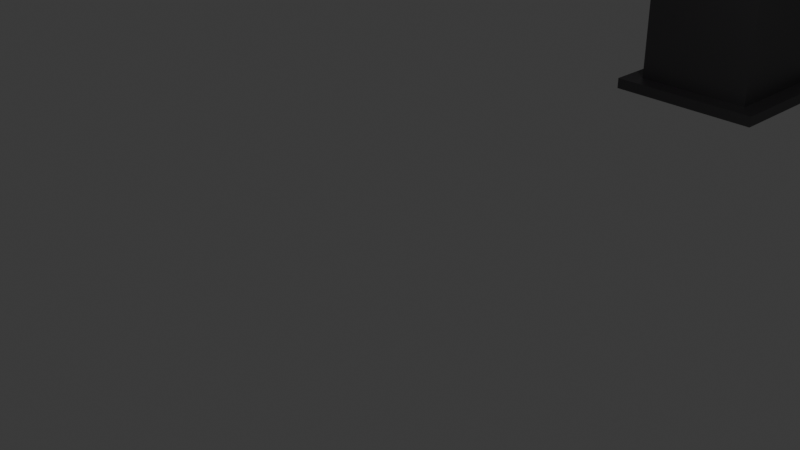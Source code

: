# Source: RoadBlock.blend  (saved by Blender 4.4.30; exported with 4.5.12 LTS)
import bpy
from mathutils import Matrix  # noqa: F401  (used for matrix-valued properties, if any)

bpy.ops.wm.read_factory_settings(use_empty=True)
scene = bpy.context.scene
scene.name = 'Scene'

# ---- collections
col_collection = bpy.data.collections.new('Collection'); scene.collection.children.link(col_collection)

# ---- images (referenced by path relative to the original .blend; pixels are not part of the script)
import os
ASSET_DIR = os.environ.get("B2B_ASSET_DIR", "")  # directory of the original .blend (textures are referenced by path, not embedded)
HERE = os.path.dirname(os.path.abspath(__file__))  # packed textures are extracted next to this script under _unpacked/

def load_image(name, relpath, width, height, colorspace="sRGB"):
    """Load a texture the original file referenced (path relative to the .blend, or extracted next to this script)."""
    p = next((c for c in (os.path.join(HERE, relpath), os.path.join(ASSET_DIR, relpath)) if relpath and os.path.exists(c)), "")
    if p:
        img = bpy.data.images.load(p, check_existing=True)
        img.name = name
    else:  # same state as the original file: an image datablock whose file is absent (Cycles renders it pink)
        img = bpy.data.images.new(name, width, height)
        img.source = "FILE"
        img.filepath = "//" + (relpath or name)
    img.colorspace_settings.name = colorspace
    return img
img_roadblock_texture_png = load_image('RoadBlock Texture.png', 'RoadBlock Texture.png', 1024, 1024, 'sRGB')

# ---- materials (node trees are filled in below, after node groups)
mat_material_001 = bpy.data.materials.new('Material.001')
mat_material_003 = bpy.data.materials.new('Material.003')

# ---- material node trees
mat_material_001.use_nodes = True; mat_material_001.node_tree.nodes.clear()
_N = mat_material_001.node_tree.nodes; _L = mat_material_001.node_tree.links
n0 = _N.new('ShaderNodeBsdfPrincipled'); n0.name = 'Principled BSDF'; n0.location = (10, 300)
n0.inputs[0].default_value = (0.1206, 0.1189, 0.1223, 1.0)
n0.inputs[1].default_value = 1.0
n1 = _N.new('ShaderNodeOutputMaterial'); n1.name = 'Material Output'; n1.location = (300, 300)
_L.new(n0.outputs[0], n1.inputs[0])
n1.is_active_output = True
mat_material_003.use_nodes = True; mat_material_003.node_tree.nodes.clear()
_N = mat_material_003.node_tree.nodes; _L = mat_material_003.node_tree.links
n0 = _N.new('ShaderNodeBsdfPrincipled'); n0.name = 'Principled BSDF'; n0.location = (10, 300)
n1 = _N.new('ShaderNodeOutputMaterial'); n1.name = 'Material Output'; n1.location = (300, 300)
n2 = _N.new('ShaderNodeTexImage'); n2.name = 'Image Texture'; n2.location = (-371, 269)
n2.image = img_roadblock_texture_png
_L.new(n0.outputs[0], n1.inputs[0])
_L.new(n2.outputs[0], n0.inputs[0])
n1.is_active_output = True

# ---- world
world_world = bpy.data.worlds.new('World'); scene.world = world_world
world_world.use_nodes = True; world_world.node_tree.nodes.clear()
_N = world_world.node_tree.nodes; _L = world_world.node_tree.links
n0 = _N.new('ShaderNodeOutputWorld'); n0.name = 'World Output'; n0.location = (300, 300)
n1 = _N.new('ShaderNodeBackground'); n1.name = 'Background'; n1.location = (10, 300)
n1.inputs[0].default_value = (0.05088, 0.05088, 0.05088, 1.0)
_L.new(n1.outputs[0], n0.inputs[0])
n0.is_active_output = True
world_world.color = (0.05088, 0.05088, 0.05088)
world_world.sun_shadow_jitter_overblur = 0.0

# ---- cameras
cam_camera = bpy.data.cameras.new('Camera')
cam_camera.clip_end = 100.0
cam_camera.ortho_scale = 7.314

# ---- lights
light_light = bpy.data.lights.new('Light', 'POINT')
light_light.energy = 1000.0
light_light.shadow_soft_size = 0.1

# ---- meshes
me_cube_003 = bpy.data.meshes.new('Cube.003')
me_cube_003.from_pydata([(-1.0, -1.0, -1.0), (-0.7713, -0.7713, 1.0), (-1.0, 1.0, -1.0), (-0.7713, 0.7713, 1.0), (1.0, -1.0, -1.0), (0.7713, -0.7713, 1.0), (1.0, 1.0, -1.0), (0.7713, 0.7713, 1.0), (-1.0, -1.0, 1.0), (-1.0, 1.0, 1.0), (1.0, 1.0, 1.0), (1.0, -1.0, 1.0), (-0.7713, -0.7713, 169.3), (-0.7713, 0.7713, 169.3), (0.7713, 0.7713, 169.3), (0.7713, -0.7713, 169.3)], [], [(0, 8, 9, 2), (2, 9, 10, 6), (6, 10, 11, 4), (4, 11, 8, 0), (2, 6, 4, 0), (1, 5, 15, 12), (1, 3, 9, 8), (3, 7, 10, 9), (7, 5, 11, 10), (5, 1, 8, 11), (14, 13, 12, 15), (7, 3, 13, 14), (5, 7, 14, 15), (3, 1, 12, 13)])
me_cube_003.polygons.foreach_set('use_smooth', [True] * 14)
_k = set([(0, 2), (0, 4), (0, 8), (1, 3), (1, 5), (1, 12), (2, 6), (2, 9), (3, 7), (3, 13), (4, 6), (4, 11), (5, 7), (5, 15), (6, 10), (7, 14), (8, 9), (8, 11), (9, 10), (10, 11), (12, 13), (12, 15), (13, 14), (14, 15)])
me_cube_003.attributes.new('sharp_edge', 'BOOLEAN', 'EDGE').data.foreach_set('value', [ (min(e.vertices), max(e.vertices)) in _k for e in me_cube_003.edges])
_uv = me_cube_003.uv_layers.new(name='UVMap')
_uv.uv.foreach_set('vector', [0.375, 0.0, 0.625, 0.0, 0.625, 0.25, 0.375, 0.25, 0.375, 0.25, 0.625, 0.25, 0.625, 0.5, 0.375, 0.5, 0.375, 0.5, 0.625, 0.5, 0.625, 0.75, 0.375, 0.75, 0.375, 0.75, 0.625, 0.75, 0.625, 1.0, 0.375, 1.0, 0.125, 0.5, 0.375, 0.5, 0.375, 0.75, 0.125, 0.75, 0.8464, 0.7214, 0.6536, 0.7214, 0.6536, 0.7214, 0.8464, 0.7214, 0.8464, 0.7214, 0.8464, 0.5286, 0.875, 0.5, 0.875, 0.75, 0.8464, 0.5286, 0.6536, 0.5286, 0.625, 0.5, 0.875, 0.5, 0.6536, 0.5286, 0.6536, 0.7214, 0.625, 0.75, 0.625, 0.5, 0.6536, 0.7214, 0.8464, 0.7214, 0.875, 0.75, 0.625, 0.75, 0.6536, 0.5286, 0.8464, 0.5286, 0.8464, 0.7214, 0.6536, 0.7214, 0.6536, 0.5286, 0.8464, 0.5286, 0.8464, 0.5286, 0.6536, 0.5286, 0.6536, 0.7214, 0.6536, 0.5286, 0.6536, 0.5286, 0.6536, 0.7214, 0.8464, 0.5286, 0.8464, 0.7214, 0.8464, 0.7214, 0.8464, 0.5286])
me_cube_003.materials.append(mat_material_001)
me_cube_003.update()
me_cube_004 = bpy.data.meshes.new('Cube.004')
me_cube_004.from_pydata([(-1.0, -1.0, -1.0), (-1.0, -1.0, 1.0), (-1.0, 1.0, -1.0), (-1.0, 1.0, 1.0), (1.0, -1.0, -1.0), (1.0, -1.0, 1.0), (1.0, 1.0, -1.0), (1.0, 1.0, 1.0)], [], [(0, 1, 3, 2), (2, 3, 7, 6), (6, 7, 5, 4), (4, 5, 1, 0), (2, 6, 4, 0), (7, 3, 1, 5)])
_uv = me_cube_004.uv_layers.new(name='UVMap')
_uv.uv.foreach_set('vector', [0.002339, 1.003, 0.002339, 0.0001714, 0.996, 0.0001713, 0.9991, 1.003, 0.4698, 1.003, 0.4667, 0.0001713, 0.5599, 0.0001713, 0.563, 1.003, 0.9986, 0.006152, 1.002, 1.002, -0.002199, 1.002, -0.002199, -0.002198, 0.4849, 1.003, 0.4818, 0.0001713, 0.575, 0.0001713, 0.5781, 1.003, 0.6569, 1.003, 0.6538, 0.0001715, 0.7471, 0.0001715, 0.7502, 1.003, 0.6727, 1.003, 0.6696, 0.0001713, 0.7648, 0.0001713, 0.7679, 1.003])
me_cube_004.materials.append(mat_material_003)
me_cube_004.update()
me_cube_007 = bpy.data.meshes.new('Cube.007')
me_cube_007.from_pydata([(-1.0, -1.0, -1.0), (-1.0, -1.0, 1.0), (-1.0, 1.0, -1.0), (-1.0, 1.0, 1.0), (1.0, -1.0, -1.0), (1.0, -1.0, 1.0), (1.0, 1.0, -1.0), (1.0, 1.0, 1.0)], [], [(0, 1, 3, 2), (2, 3, 7, 6), (6, 7, 5, 4), (4, 5, 1, 0), (2, 6, 4, 0), (7, 3, 1, 5)])
_uv = me_cube_007.uv_layers.new(name='UVMap')
_uv.uv.foreach_set('vector', [0.002339, 1.003, 0.002339, 0.0001714, 0.996, 0.0001713, 0.9991, 1.003, 0.4698, 1.003, 0.4667, 0.0001713, 0.5599, 0.0001713, 0.563, 1.003, 0.9986, 0.006152, 1.002, 1.002, -0.002199, 1.002, -0.002199, -0.002198, 0.4849, 1.003, 0.4818, 0.0001713, 0.575, 0.0001713, 0.5781, 1.003, 0.6569, 1.003, 0.6538, 0.0001715, 0.7471, 0.0001715, 0.7502, 1.003, 0.6727, 1.003, 0.6696, 0.0001713, 0.7648, 0.0001713, 0.7679, 1.003])
me_cube_007.materials.append(mat_material_003)
me_cube_007.update()
me_cube_002 = bpy.data.meshes.new('Cube.002')
me_cube_002.from_pydata([(-1.0, -1.0, -1.0), (-0.7713, -0.7713, 1.0), (-1.0, 1.0, -1.0), (-0.7713, 0.7713, 1.0), (1.0, -1.0, -1.0), (0.7713, -0.7713, 1.0), (1.0, 1.0, -1.0), (0.7713, 0.7713, 1.0), (-1.0, -1.0, 1.0), (-1.0, 1.0, 1.0), (1.0, 1.0, 1.0), (1.0, -1.0, 1.0), (-0.7713, -0.7713, 169.3), (-0.7713, 0.7713, 169.3), (0.7713, 0.7713, 169.3), (0.7713, -0.7713, 169.3)], [], [(0, 8, 9, 2), (2, 9, 10, 6), (6, 10, 11, 4), (4, 11, 8, 0), (2, 6, 4, 0), (1, 5, 15, 12), (1, 3, 9, 8), (3, 7, 10, 9), (7, 5, 11, 10), (5, 1, 8, 11), (14, 13, 12, 15), (7, 3, 13, 14), (5, 7, 14, 15), (3, 1, 12, 13)])
me_cube_002.polygons.foreach_set('use_smooth', [True] * 14)
_k = set([(0, 2), (0, 4), (0, 8), (1, 3), (1, 5), (1, 12), (2, 6), (2, 9), (3, 7), (3, 13), (4, 6), (4, 11), (5, 7), (5, 15), (6, 10), (7, 14), (8, 9), (8, 11), (9, 10), (10, 11), (12, 13), (12, 15), (13, 14), (14, 15)])
me_cube_002.attributes.new('sharp_edge', 'BOOLEAN', 'EDGE').data.foreach_set('value', [ (min(e.vertices), max(e.vertices)) in _k for e in me_cube_002.edges])
_uv = me_cube_002.uv_layers.new(name='UVMap')
_uv.uv.foreach_set('vector', [0.375, 0.0, 0.625, 0.0, 0.625, 0.25, 0.375, 0.25, 0.375, 0.25, 0.625, 0.25, 0.625, 0.5, 0.375, 0.5, 0.375, 0.5, 0.625, 0.5, 0.625, 0.75, 0.375, 0.75, 0.375, 0.75, 0.625, 0.75, 0.625, 1.0, 0.375, 1.0, 0.125, 0.5, 0.375, 0.5, 0.375, 0.75, 0.125, 0.75, 0.8464, 0.7214, 0.6536, 0.7214, 0.6536, 0.7214, 0.8464, 0.7214, 0.8464, 0.7214, 0.8464, 0.5286, 0.875, 0.5, 0.875, 0.75, 0.8464, 0.5286, 0.6536, 0.5286, 0.625, 0.5, 0.875, 0.5, 0.6536, 0.5286, 0.6536, 0.7214, 0.625, 0.75, 0.625, 0.5, 0.6536, 0.7214, 0.8464, 0.7214, 0.875, 0.75, 0.625, 0.75, 0.6536, 0.5286, 0.8464, 0.5286, 0.8464, 0.7214, 0.6536, 0.7214, 0.6536, 0.5286, 0.8464, 0.5286, 0.8464, 0.5286, 0.6536, 0.5286, 0.6536, 0.7214, 0.6536, 0.5286, 0.6536, 0.5286, 0.6536, 0.7214, 0.8464, 0.5286, 0.8464, 0.7214, 0.8464, 0.7214, 0.8464, 0.5286])
me_cube_002.materials.append(mat_material_001)
me_cube_002.update()

# ---- objects
ob_light = bpy.data.objects.new('Light', light_light)
ob_camera = bpy.data.objects.new('Camera', cam_camera)
ob_cube_001 = bpy.data.objects.new('Cube.001', me_cube_003)
ob_cube_002 = bpy.data.objects.new('Cube.002', me_cube_004)
ob_cube_003 = bpy.data.objects.new('Cube.003', me_cube_007)
ob_cube_005 = bpy.data.objects.new('Cube.005', me_cube_002)

# ---- transforms, parenting, visibility, modifiers, constraints
ob_light.location = (4.076, 1.005, 5.904)
ob_light.rotation_euler = (0.6503, 0.05522, 1.866)
ob_light.lock_rotations_4d = False
ob_light.empty_display_type = 'ARROWS'
ob_light.color = (0.0, 0.0, 0.0, 0.0)
ob_light.lineart.crease_threshold = 0.0
ob_camera.location = (7.359, -6.926, 4.958)
ob_camera.rotation_euler = (1.109, 0.0, 0.8149)
ob_camera.lock_rotations_4d = False
ob_camera.empty_display_type = 'ARROWS'
ob_camera.color = (0.0, 0.0, 0.0, 0.0)
ob_camera.display_type = 'WIRE'
ob_camera.lineart.crease_threshold = 0.0
ob_cube_001.location = (0.0, -6.1, 0.0)
ob_cube_001.scale = (1.0, 1.0, 0.07092)
ob_cube_002.location = (1.09, -0.05535, 9.298)
ob_cube_002.scale = (0.3451, 8.679, 1.0)
ob_cube_003.location = (1.09, -0.05535, 5.412)
ob_cube_003.scale = (0.3451, 8.679, 1.0)
ob_cube_005.location = (0.0, 5.989, 0.0)
ob_cube_005.scale = (1.0, 1.0, 0.07092)

# ---- collection membership
col_collection.objects.link(ob_light)
col_collection.objects.link(ob_camera)
col_collection.objects.link(ob_cube_001)
col_collection.objects.link(ob_cube_002)
col_collection.objects.link(ob_cube_003)
col_collection.objects.link(ob_cube_005)

# ---- scene / render settings (as saved in the file)
scene.camera = ob_camera
scene.frame_start = 1; scene.frame_end = 250; scene.frame_set(1)
scene.render.engine = 'BLENDER_EEVEE_NEXT'
bpy.context.view_layer.update()
